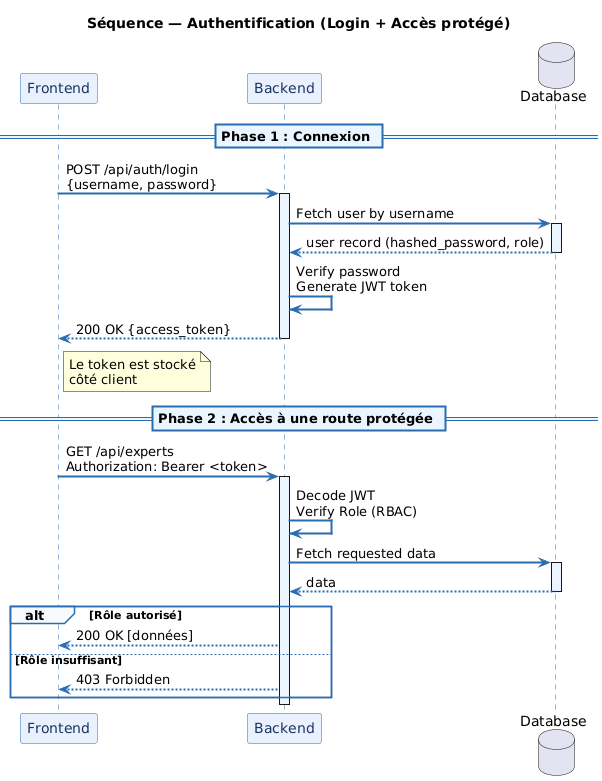

The diagram above was rendered by PlantUML. Its source (embedded in the PNG):
@startuml
' ═══════════════════════════════════════════════════
'  Diagramme de Séquence — Authentification (Login)
' ═══════════════════════════════════════════════════

skinparam backgroundColor #FEFEFE
skinparam sequenceArrowThickness 2

skinparam participant {
    BackgroundColor #E8F0FE
    BorderColor #2B6CB0
    FontColor #1A365D
}

skinparam sequence {
    ArrowColor #2B6CB0
    LifeLineBorderColor #2B6CB0
    LifeLineBackgroundColor #EBF4FF
    GroupBackgroundColor #F7FAFC
    GroupBorderColor #2B6CB0
    DividerBackgroundColor #EBF4FF
    DividerBorderColor #2B6CB0
}

title Séquence — Authentification (Login + Accès protégé)

participant "Frontend" as F
participant "Backend" as B
database "Database" as DB

== Phase 1 : Connexion ==

F -> B : POST /api/auth/login\n{username, password}
activate B

B -> DB : Fetch user by username
activate DB
DB --> B : user record (hashed_password, role)
deactivate DB

B -> B : Verify password\nGenerate JWT token

B --> F : 200 OK {access_token}
deactivate B

note right of F
  Le token est stocké
  côté client
end note

== Phase 2 : Accès à une route protégée ==

F -> B : GET /api/experts\nAuthorization: Bearer <token>
activate B

B -> B : Decode JWT\nVerify Role (RBAC)

B -> DB : Fetch requested data
activate DB
DB --> B : data
deactivate DB

alt Rôle autorisé
    B --> F : 200 OK [données]
else Rôle insuffisant
    B --> F : 403 Forbidden
end

deactivate B
@enduml